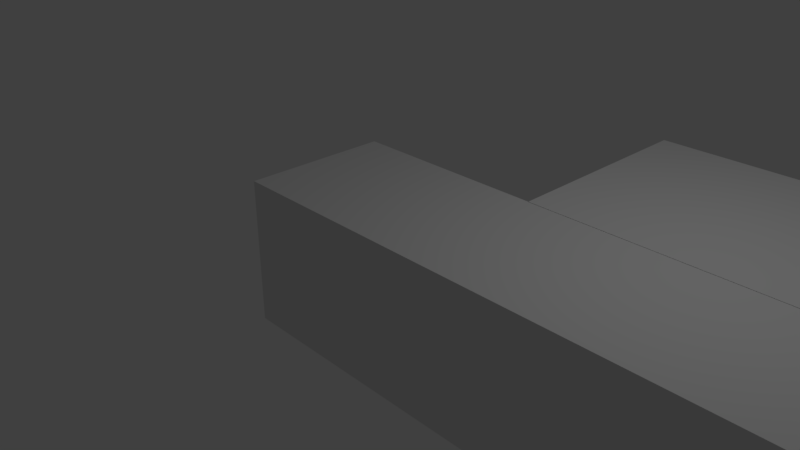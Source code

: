 # Source: Bucky_082.blend  (saved by Blender 2.79.0; exported with 4.5.12 LTS)
import bpy
from mathutils import Matrix  # noqa: F401  (used for matrix-valued properties, if any)

bpy.ops.wm.read_factory_settings(use_empty=True)
scene = bpy.context.scene
scene.name = 'Scene'

# ---- collections
col_collection_1 = bpy.data.collections.new('Collection 1'); scene.collection.children.link(col_collection_1)

# ---- materials (node trees are filled in below, after node groups)
mat_material = bpy.data.materials.new('Material')
mat_material.alpha_threshold = 0.0
mat_material.use_transparent_shadow = False
mat_material.roughness = 0.5
mat_material.line_color = (0.0, 0.0, 0.0, 1.0)

# ---- material node trees

# ---- world
world_world = bpy.data.worlds.new('World'); scene.world = world_world
world_world.color = (0.05088, 0.05088, 0.05088)
world_world.use_sun_shadow = False
world_world.sun_shadow_jitter_overblur = 0.0
world_world.cycles.sampling_method = 'MANUAL'

# ---- cameras
cam_camera = bpy.data.cameras.new('Camera')
cam_camera.clip_end = 100.0
cam_camera.lens = 35.0
cam_camera.sensor_width = 32.0
cam_camera.sensor_height = 18.0
cam_camera.ortho_scale = 7.314
cam_camera.dof.focus_distance = 0.0
cam_camera.dof.aperture_fstop = 128.0

# ---- lights
light_lamp = bpy.data.lights.new('Lamp', 'POINT')
light_lamp.transmission_factor = 0.0
light_lamp.cutoff_distance = 30.0
light_lamp.energy = 100.0
light_lamp.shadow_buffer_clip_start = 1.001
light_lamp.shadow_soft_size = 0.1
light_lamp.shadow_maximum_resolution = 0.006
light_lamp.use_absolute_resolution = True

# ---- meshes
me_cube = bpy.data.meshes.new('Cube')
me_cube.from_pydata([(6.938, 1.0, -1.0), (6.938, -1.0, -1.0), (-1.0, -1.0, -1.0), (-1.0, 1.0, -1.0), (6.938, 1.0, 1.0), (6.938, -1.0, 1.0), (-1.0, -1.0, 1.0), (-1.0, 1.0, 1.0), (1.717, 0.9945, -1.0), (1.717, 0.9945, 1.0), (1.717, 3.95, -1.0), (1.717, 3.95, 1.0), (6.929, 0.9945, -1.0), (6.929, 0.9945, 1.0), (6.929, 3.95, -1.0), (6.929, 3.95, 1.0)], [], [(0, 1, 2, 3), (4, 7, 6, 5), (0, 4, 5, 1), (1, 5, 6, 2), (2, 6, 7, 3), (4, 0, 3, 7), (8, 9, 11, 10), (10, 11, 15, 14), (14, 15, 13, 12), (12, 13, 9, 8), (10, 14, 12, 8), (15, 11, 9, 13)])
me_cube.materials.append(mat_material)
me_cube.use_remesh_preserve_volume = False
me_cube.use_remesh_preserve_attributes = False
me_cube.use_mirror_vertex_groups = False
me_cube.update()

# ---- objects
ob_cube = bpy.data.objects.new('Cube', me_cube)
ob_lamp = bpy.data.objects.new('Lamp', light_lamp)
ob_camera = bpy.data.objects.new('Camera', cam_camera)

# ---- transforms, parenting, visibility, modifiers, constraints
ob_cube.location = (0.0, 0.0, 0.0)
ob_cube.lock_rotations_4d = False
ob_cube.empty_display_type = 'ARROWS'
ob_cube.lineart.crease_threshold = 0.0
ob_lamp.location = (4.076, 1.005, 5.904)
ob_lamp.rotation_euler = (0.6503, 0.05522, 1.866)
ob_lamp.lock_rotations_4d = False
ob_lamp.empty_display_type = 'ARROWS'
ob_lamp.color = (0.0, 0.0, 0.0, 0.0)
ob_lamp.lineart.crease_threshold = 0.0
ob_camera.location = (7.481, -6.508, 5.344)
ob_camera.rotation_euler = (1.109, 0.0, 0.8149)
ob_camera.lock_rotations_4d = False
ob_camera.empty_display_type = 'ARROWS'
ob_camera.color = (0.0, 0.0, 0.0, 0.0)
ob_camera.display_type = 'WIRE'
ob_camera.lineart.crease_threshold = 0.0

# ---- collection membership
col_collection_1.objects.link(ob_cube)
col_collection_1.objects.link(ob_lamp)
col_collection_1.objects.link(ob_camera)

# ---- scene / render settings (as saved in the file)
scene.camera = ob_camera
scene.frame_start = 1; scene.frame_end = 250; scene.frame_set(1)
scene.render.engine = 'BLENDER_EEVEE_NEXT'
scene.render.resolution_percentage = 50
scene.render.dither_intensity = 0.0
scene.cycles.use_denoising = False
scene.cycles.samples = 128
scene.cycles.sampling_pattern = 'TABULATED_SOBOL'
scene.cycles.use_adaptive_sampling = False
scene.cycles.use_light_tree = False
scene.cycles.blur_glossy = 0.0
scene.cycles.sample_clamp_indirect = 0.0
scene.view_settings.view_transform = 'Standard'
bpy.context.view_layer.update()
